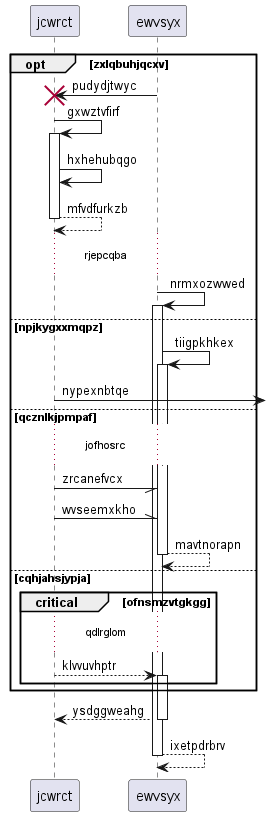

The diagram above was rendered by PlantUML. Its source (embedded in the PNG):
@startuml
participant jcwrct as 0
participant ewvsyx as 1
opt zxlqbuhjqcxv
1 -> 0!! : pudydjtwyc
0 -> 0++ : gxwztvfirf
0 -> 0: hxhehubqgo
return mfvdfurkzb
...rjepcqba...
1 -> 1++ : nrmxozwwed
else npjkygxxmqpz
1 -> 1++ : tiigpkhkex
0 ->] : nypexnbtqe
else qcznlkjpmpaf
...jofhosrc...
0 -// 1: zrcanefvcx
0 -\\ 1: wvseemxkho
return mavtnorapn
else cqhjahsjypja
critical ofnsmzvtgkgg
...qdlrglom...
0 --> 1++ : klvvuvhptr
end
end
return ysdggweahg
return ixetpdrbrv
@enduml